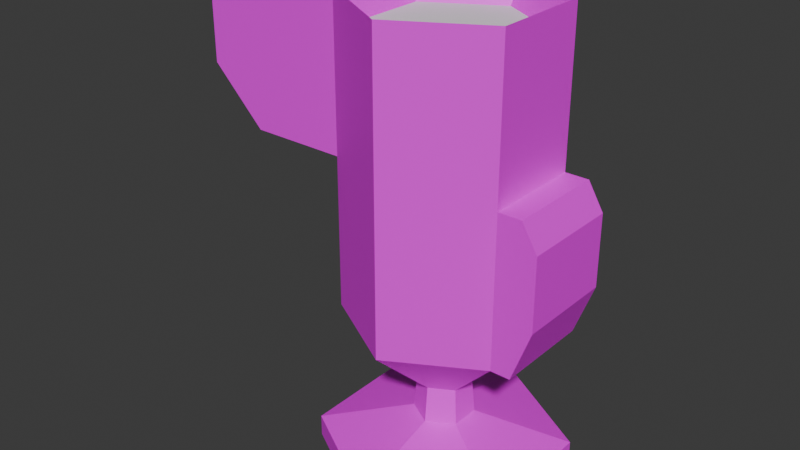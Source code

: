 # Source: chillguyfloat.blend  (saved by Blender 4.1.23; exported with 4.5.12 LTS)
import bpy
from mathutils import Matrix  # noqa: F401  (used for matrix-valued properties, if any)

bpy.ops.wm.read_factory_settings(use_empty=True)
scene = bpy.context.scene
scene.name = 'Scene'

# ---- collections
col_collection = bpy.data.collections.new('Collection'); scene.collection.children.link(col_collection)

# ---- images (referenced by path relative to the original .blend; pixels are not part of the script)
import os
ASSET_DIR = os.environ.get("B2B_ASSET_DIR", "")  # directory of the original .blend (textures are referenced by path, not embedded)
HERE = os.path.dirname(os.path.abspath(__file__))  # packed textures are extracted next to this script under _unpacked/

def load_image(name, relpath, width, height, colorspace="sRGB"):
    """Load a texture the original file referenced (path relative to the .blend, or extracted next to this script)."""
    p = next((c for c in (os.path.join(HERE, relpath), os.path.join(ASSET_DIR, relpath)) if relpath and os.path.exists(c)), "")
    if p:
        img = bpy.data.images.load(p, check_existing=True)
        img.name = name
    else:  # same state as the original file: an image datablock whose file is absent (Cycles renders it pink)
        img = bpy.data.images.new(name, width, height)
        img.source = "FILE"
        img.filepath = "//" + (relpath or name)
    img.colorspace_settings.name = colorspace
    return img
img_dumb_png = load_image('dumb.png', 'dumb.png', 1024, 1024, 'sRGB')

# ---- materials (node trees are filled in below, after node groups)
mat_material_001 = bpy.data.materials.new('Material.001')
mat_material_001.use_transparent_shadow = False

# ---- material node trees
mat_material_001.use_nodes = True; mat_material_001.node_tree.nodes.clear()
_N = mat_material_001.node_tree.nodes; _L = mat_material_001.node_tree.links
n0 = _N.new('ShaderNodeBsdfPrincipled'); n0.name = 'Principled BSDF'; n0.location = (10, 300)
n1 = _N.new('ShaderNodeOutputMaterial'); n1.name = 'Material Output'; n1.location = (300, 300)
n2 = _N.new('ShaderNodeTexImage'); n2.name = 'Image Texture'; n2.location = (-309, 201)
n2.image = img_dumb_png
_L.new(n0.outputs[0], n1.inputs[0])
_L.new(n2.outputs[0], n0.inputs[0])
_L.new(n2.outputs[1], n0.inputs[4])
n1.is_active_output = True

# ---- world
world_world = bpy.data.worlds.new('World'); scene.world = world_world
world_world.use_nodes = True; world_world.node_tree.nodes.clear()
_N = world_world.node_tree.nodes; _L = world_world.node_tree.links
n0 = _N.new('ShaderNodeOutputWorld'); n0.name = 'World Output'; n0.location = (300, 300)
n1 = _N.new('ShaderNodeBackground'); n1.name = 'Background'; n1.location = (10, 300)
n1.inputs[0].default_value = (0.05088, 0.05088, 0.05088, 1.0)
_L.new(n1.outputs[0], n0.inputs[0])
n0.is_active_output = True
world_world.color = (0.05088, 0.05088, 0.05088)
world_world.use_sun_shadow = False
world_world.sun_shadow_jitter_overblur = 0.0

# ---- meshes
me_circle = bpy.data.meshes.new('Circle')
me_circle.from_pydata([(0.0, 1.0, 0.0), (-0.866, 0.5, 0.0), (-0.866, -0.5, 0.0), (0.0, -1.0, 0.0), (0.866, -0.5, 0.0), (0.866, 0.5, 0.0), (0.0, 1.0, 0.1804), (-0.866, 0.5, 0.1804), (-0.866, -0.5, 0.1804), (0.0, -1.0, 0.1804), (0.866, -0.5, 0.1804), (0.866, 0.5, 0.1804), (-1.483e-10, 0.2397, 0.3962), (-0.2076, 0.1198, 0.3962), (-0.2076, -0.1198, 0.3962), (-1.483e-10, -0.2397, 0.3962), (0.2076, -0.1198, 0.3962), (0.2076, 0.1198, 0.3962), (-2.874e-08, 0.2141, 0.6957), (-0.1854, 0.1071, 0.6957), (-0.1854, -0.1071, 0.6957), (-2.874e-08, -0.2141, 0.6957), (0.1854, -0.1071, 0.6957), (0.1854, 0.1071, 0.6957), (1.443e-07, 0.8073, 1.257), (-0.6991, 0.4036, 1.257), (-0.6991, -0.4036, 1.257), (1.443e-07, -0.8073, 1.257), (0.6991, -0.4036, 1.257), (0.6991, 0.4036, 1.257), (8.603e-08, 0.8073, 3.717), (-0.6991, 0.4036, 3.717), (-0.6991, -0.4036, 3.717), (8.603e-08, -0.8073, 3.717), (0.6991, -0.4036, 3.717), (0.6991, 0.4036, 3.717), (-0.4743, 0.2738, 1.392), (2.461e-07, 0.5477, 1.392), (-0.4743, -0.2738, 1.392), (2.461e-07, -0.5477, 1.392), (0.4743, -0.2738, 1.392), (0.4743, 0.2738, 1.392), (-0.6991, 0.0, 1.257), (-0.6991, 0.0, 3.717), (-0.6991, -0.4036, 2.487), (-0.6991, 0.4036, 2.487), (-0.6991, 0.0, 2.487), (0.6991, 0.4036, 2.487), (0.6991, 0.0, 3.717), (0.6991, 0.0, 1.257), (-1.482, 0.4036, 2.487), (-1.921, 0.4036, 2.925), (-1.921, -0.4036, 2.925), (-1.482, -0.4036, 2.487), (-1.482, 0.0, 2.487), (-1.921, 0.0, 2.925), (-1.921, 0.0, 3.401), (-1.794, 0.0, 3.528), (-1.921, 0.4036, 3.401), (-1.794, 0.4036, 3.528), (-1.794, -0.4036, 3.528), (-1.921, -0.4036, 3.401), (0.6991, -0.4036, 2.487), (0.6991, 0.0, 2.487), (1.018, -0.4036, 2.272), (0.8901, -0.4036, 2.487), (0.8901, 0.4036, 2.487), (1.018, 0.4036, 2.272), (0.8901, 0.0, 2.487), (1.018, 0.0, 2.272), (0.8593, 0.0, 1.257), (1.018, 0.0, 1.686), (0.8593, -0.4036, 1.257), (1.018, -0.4036, 1.686), (1.018, 0.4036, 1.686), (0.8593, 0.4036, 1.257), (-0.5867, 0.3387, 3.472), (0.5867, 0.3387, 3.472), (1.661e-07, 0.6775, 3.472), (0.5867, -0.3387, 3.472), (1.661e-07, -0.6775, 3.472), (-0.5867, -0.3387, 3.472)], [], [(1, 0, 5, 4, 3, 2), (10, 11, 17, 16), (3, 4, 10, 9), (1, 2, 8, 7), (4, 5, 11, 10), (2, 3, 9, 8), (0, 1, 7, 6), (5, 0, 6, 11), (17, 12, 18, 23), (8, 9, 15, 14), (6, 7, 13, 12), (11, 6, 12, 17), (9, 10, 16, 15), (7, 8, 14, 13), (22, 23, 29, 49, 28), (15, 16, 22, 21), (13, 14, 20, 19), (16, 17, 23, 22), (14, 15, 21, 20), (12, 13, 19, 18), (63, 47, 35, 48), (20, 21, 27, 26), (18, 19, 25, 24), (23, 18, 24, 29), (21, 22, 28, 27), (19, 20, 26, 42, 25), (80, 79, 40, 39), (26, 27, 33, 32, 44), (24, 25, 45, 31, 30), (29, 24, 30, 35, 47), (27, 28, 62, 34, 33), (62, 63, 48, 34), (36, 38, 39, 40, 41, 37), (31, 43, 32, 81, 76), (34, 48, 35, 77, 79), (81, 80, 39, 38), (78, 76, 36, 37), (77, 78, 37, 41), (25, 42, 46, 45), (42, 26, 44, 46), (46, 44, 53, 54), (45, 46, 54, 50), (43, 31, 59, 57), (55, 52, 61, 56), (32, 43, 57, 60), (31, 45, 50, 51, 58, 59), (55, 51, 50, 54), (52, 55, 54, 53), (44, 32, 60, 61, 52, 53), (57, 59, 58, 56), (60, 57, 56, 61), (51, 55, 56, 58), (47, 63, 68, 66), (63, 62, 65, 68), (62, 28, 72, 73, 64, 65), (73, 71, 69, 64), (71, 74, 67, 69), (49, 29, 75, 70), (66, 68, 69, 67), (68, 65, 64, 69), (29, 47, 66, 67, 74, 75), (71, 73, 72, 70), (74, 71, 70, 75), (28, 49, 70, 72), (35, 30, 78, 77), (30, 31, 76, 78), (32, 33, 80, 81), (33, 34, 79, 80), (79, 77, 41, 40), (76, 81, 38, 36)])
_uv = me_circle.uv_layers.new(name='UVMap')
_uv.uv.foreach_set('vector', [0.2494, 0.4919, 0.2494, 0.635, 0.1247, 0.7065, 0.0, 0.635, 9.674e-09, 0.4919, 0.1247, 0.4204, 0.2494, 0.635, 0.2494, 0.4919, 0.3432, 0.5463, 0.3432, 0.5806, 0.972, 0.1239, 0.9699, 0.2478, 0.9439, 0.2478, 0.946, 0.1239, 0.9272, 0.5359, 0.9272, 0.6789, 0.9013, 0.6789, 0.9013, 0.5359, 0.9531, 0.5359, 0.9531, 0.6789, 0.9272, 0.6789, 0.9272, 0.5359, 0.9699, 9.659e-09, 0.972, 0.1239, 0.946, 0.1239, 0.9439, 7.711e-09, 1.0, 0.1239, 0.9979, 0.2478, 0.972, 0.2478, 0.974, 0.1239, 0.9979, 1.176e-08, 1.0, 0.1239, 0.974, 0.1239, 0.972, 9.814e-09, 0.7546, 0.3341, 0.7551, 0.3638, 0.7119, 0.3638, 0.7115, 0.3372, 0.4986, 0.635, 0.374, 0.7065, 0.373, 0.5977, 0.4029, 0.5806, 0.374, 0.4204, 0.4986, 0.4919, 0.4029, 0.5463, 0.373, 0.5292, 0.2494, 0.4919, 0.374, 0.4204, 0.373, 0.5292, 0.3432, 0.5463, 0.374, 0.7065, 0.2494, 0.635, 0.3432, 0.5806, 0.373, 0.5977, 0.4986, 0.4919, 0.4986, 0.635, 0.4029, 0.5806, 0.4029, 0.5463, 0.1898, 0.9376, 0.1589, 0.9376, 0.1162, 0.8631, 0.1744, 0.8631, 0.2325, 0.8631, 0.7988, 0.3638, 0.7983, 0.3934, 0.7551, 0.3903, 0.7556, 0.3638, 0.07537, 1.0, 0.04086, 1.0, 0.0427, 0.957, 0.07353, 0.957, 0.1916, 0.9805, 0.1571, 0.9805, 0.1589, 0.9376, 0.1898, 0.9376, 0.7983, 0.3341, 0.7988, 0.3638, 0.7556, 0.3638, 0.7551, 0.3372, 0.7551, 0.3638, 0.7546, 0.3934, 0.7115, 0.3903, 0.7119, 0.3638, 0.3109, 0.8819, 0.2528, 0.8819, 0.2528, 0.7065, 0.3109, 0.7065, 0.7578, 0.8858, 0.7578, 0.8552, 0.8318, 0.8128, 0.8318, 0.9282, 0.8585, 0.8281, 0.8585, 0.7974, 0.9324, 0.755, 0.9324, 0.8705, 0.8318, 0.8434, 0.8585, 0.8281, 0.9324, 0.8705, 0.8318, 0.9282, 0.7578, 0.8552, 0.7311, 0.8399, 0.7311, 0.755, 0.8318, 0.8128, 0.07353, 0.957, 0.0427, 0.957, 1.768e-08, 0.882, 0.05812, 0.882, 0.1162, 0.882, 0.5993, 0.4559, 0.6838, 0.4573, 0.6676, 0.755, 0.5993, 0.7539, 0.3541, 0.1748, 0.3557, 0.2748, 0.001663, 0.2748, 3.91e-08, 0.1748, 0.177, 0.1748, 0.7115, 0.1456, 0.7098, 0.2456, 0.5328, 0.2456, 0.3557, 0.2456, 0.3574, 0.1456, 0.7098, 0.04558, 0.7115, 0.1456, 0.3574, 0.1456, 0.3557, 0.04558, 0.5328, 0.04558, 0.3557, 0.2748, 0.3541, 0.3748, 0.177, 0.3748, 2.39e-08, 0.3748, 0.001663, 0.2748, 0.369, 0.8819, 0.3109, 0.8819, 0.3109, 0.7065, 0.369, 0.7065, 0.2528, 0.8239, 0.1845, 0.8631, 0.1162, 0.824, 0.1162, 0.7457, 0.1845, 0.7065, 0.2528, 0.7456, 0.7115, 1.365e-08, 0.7696, 1.365e-08, 0.8277, 1.365e-08, 0.8184, 0.03612, 0.7208, 0.03612, 0.8277, 1.365e-08, 0.8858, 1.365e-08, 0.9439, 1.365e-08, 0.9346, 0.03602, 0.8371, 0.03602, 0.5148, 0.4573, 0.5993, 0.4559, 0.5993, 0.7539, 0.531, 0.755, 0.8006, 0.4559, 0.8851, 0.4573, 0.8689, 0.755, 0.8006, 0.7539, 0.7162, 0.4573, 0.8006, 0.4559, 0.8006, 0.7539, 0.7323, 0.755, 0.1162, 0.882, 0.05812, 0.882, 0.05812, 0.7065, 0.1162, 0.7065, 0.05812, 0.882, 1.768e-08, 0.882, 3.312e-08, 0.7065, 0.05812, 0.7065, 0.5568, 0.9298, 0.4986, 0.9298, 0.4986, 0.8178, 0.5568, 0.8178, 0.6149, 0.9298, 0.5568, 0.9298, 0.5568, 0.8178, 0.6149, 0.8178, 0.673, 0.755, 0.7311, 0.755, 0.7311, 0.9124, 0.673, 0.9124, 0.9891, 0.4781, 0.9891, 0.5359, 0.9208, 0.5359, 0.9208, 0.4781, 0.6149, 0.755, 0.673, 0.755, 0.673, 0.9124, 0.6149, 0.9124, 0.3557, 0.2456, 0.5328, 0.2456, 0.5328, 0.3577, 0.4697, 0.4204, 0.4012, 0.4204, 0.3829, 0.4022, 0.5568, 0.755, 0.6149, 0.755, 0.6149, 0.8178, 0.5568, 0.8178, 0.4986, 0.755, 0.5568, 0.755, 0.5568, 0.8178, 0.4986, 0.8178, 0.177, 0.1748, 3.91e-08, 0.1748, 0.02715, 0.01817, 0.04543, 0.0, 0.1139, 2.219e-08, 0.177, 0.06275, 0.9013, 0.4781, 0.9013, 0.4204, 0.9208, 0.4204, 0.9208, 0.4781, 0.9013, 0.5359, 0.9013, 0.4781, 0.9208, 0.4781, 0.9208, 0.5359, 0.9891, 0.4204, 0.9891, 0.4781, 0.9208, 0.4781, 0.9208, 0.4204, 0.9599, 0.755, 0.9599, 0.8128, 0.9324, 0.8128, 0.9324, 0.755, 0.9599, 0.8128, 0.9599, 0.8705, 0.9324, 0.8705, 0.9324, 0.8128, 0.177, 0.3748, 0.3541, 0.3748, 0.3541, 0.3977, 0.2924, 0.4204, 0.2079, 0.4204, 0.177, 0.4021, 0.4853, 0.8222, 0.4271, 0.8222, 0.4271, 0.7385, 0.4853, 0.7385, 0.4271, 0.8222, 0.369, 0.8222, 0.369, 0.7385, 0.4271, 0.7385, 0.967, 0.3055, 0.967, 0.3632, 0.9439, 0.3632, 0.9439, 0.3055, 0.369, 0.7065, 0.4271, 0.7065, 0.4271, 0.7385, 0.369, 0.7385, 0.4271, 0.7065, 0.4853, 0.7065, 0.4853, 0.7385, 0.4271, 0.7385, 0.7098, 0.04558, 0.5328, 0.04558, 0.5328, 0.01826, 0.5637, 4.768e-09, 0.6481, 1.11e-08, 0.7098, 0.02266, 0.4271, 0.8222, 0.4853, 0.8222, 0.4853, 0.8816, 0.4271, 0.8816, 0.369, 0.8222, 0.4271, 0.8222, 0.4271, 0.8816, 0.369, 0.8816, 0.967, 0.2478, 0.967, 0.3055, 0.9439, 0.3055, 0.9439, 0.2478, 0.7, 0.4221, 0.8006, 0.4204, 0.8006, 0.4559, 0.7162, 0.4573, 0.8006, 0.4204, 0.9013, 0.4221, 0.8851, 0.4573, 0.8006, 0.4559, 0.4986, 0.4221, 0.5993, 0.4204, 0.5993, 0.4559, 0.5148, 0.4573, 0.5993, 0.4204, 0.7, 0.4221, 0.6838, 0.4573, 0.5993, 0.4559, 0.8371, 0.03602, 0.9346, 0.03602, 0.9253, 0.334, 0.8464, 0.334, 0.7208, 0.03612, 0.8184, 0.03612, 0.809, 0.3341, 0.7302, 0.3341])
me_circle.materials.append(mat_material_001)
me_circle.update()
me_circle_001 = bpy.data.meshes.new('Circle.001')
me_circle_001.from_pydata([(-0.5867, 0.3387, 3.472), (0.5867, 0.3387, 3.472), (1.661e-07, 0.6775, 3.472), (0.5867, -0.3387, 3.472), (1.661e-07, -0.6775, 3.472), (-0.5867, -0.3387, 3.472)], [], [(1, 2, 0, 5, 4, 3)])
_uv = me_circle_001.uv_layers.new(name='UVMap')
_uv.uv.foreach_set('vector', [0.0, 0.0, 0.0, 0.0, 0.0, 0.0, 0.0, 0.0, 0.0, 0.0, 0.0, 0.0])
me_circle_001.update()

# ---- objects
ob_cup = bpy.data.objects.new('Cup', me_circle)
ob_liquid = bpy.data.objects.new('Liquid', me_circle_001)

# ---- transforms, parenting, visibility, modifiers, constraints
ob_cup.location = (0.0, 0.0, 0.0)
ob_liquid.location = (0.0, 0.0, 0.0)

# ---- collection membership
col_collection.objects.link(ob_cup)
col_collection.objects.link(ob_liquid)

# ---- scene / render settings (as saved in the file)
scene.frame_start = 1; scene.frame_end = 250; scene.frame_set(1)
scene.render.engine = 'BLENDER_EEVEE_NEXT'
scene.cycles.sampling_pattern = 'TABULATED_SOBOL'
scene.eevee.ray_tracing_options.trace_max_roughness = 0.0
bpy.context.view_layer.update()

# ---- added for rendering (the .blend has no active camera and no usable light): camera, sun
cam_auto = bpy.data.cameras.new('AutoCamera')
cam_auto.lens = 50.0
cam_auto.sensor_width = 36.0
cam_auto.clip_end = 1000.0
ob_auto_camera = bpy.data.objects.new('AutoCamera', cam_auto)
scene.collection.objects.link(ob_auto_camera)
ob_auto_camera.location = (4.3069, -5.71029, 5.6653)
ob_auto_camera.rotation_euler = (1.09748, -7.21219e-08, 0.694738)
scene.camera = ob_auto_camera
light_auto_sun = bpy.data.lights.new('AutoSun', 'SUN')
light_auto_sun.energy = 3.0
light_auto_sun.angle = 0.0523599
ob_auto_sun = bpy.data.objects.new('AutoSun', light_auto_sun)
scene.collection.objects.link(ob_auto_sun)
ob_auto_sun.rotation_euler = (0.872665, 0.174533, 0.523599)
bpy.context.view_layer.update()
